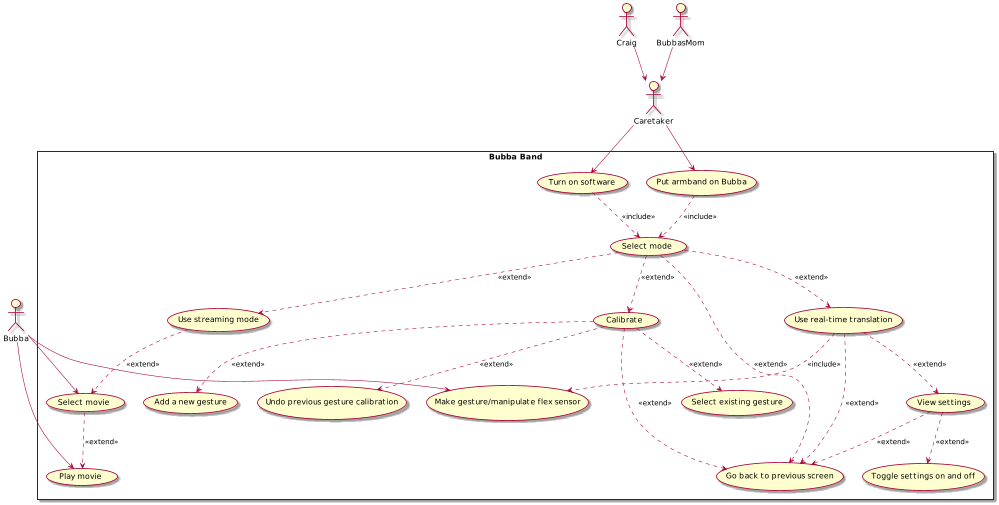

The diagram above was rendered by PlantUML. Its source (embedded in the PNG):
@startuml
scale 1000*600

actor Caretaker as parent
actor Bubba as bubba
actor Craig
actor BubbasMom
:Craig: --> parent
:BubbasMom: --> parent

rectangle "Bubba Band" as bb {
  usecase "Turn on software" as turn_on
  usecase "Put armband on Bubba" as put_on
  usecase "Select mode" as select_mode
  usecase "Calibrate" as calibrate
  usecase "Select existing gesture" as select_existing
  usecase "Add a new gesture" as add
  usecase "Undo previous gesture calibration" as undo
  usecase "Use real-time translation" as translate
  usecase "Make gesture/manipulate flex sensor" as gesture
  usecase "View settings" as settings
  usecase "Toggle settings on and off" as toggle
  usecase "Use streaming mode" as streaming
  usecase "Select movie" as select_movie
  usecase "Play movie" as play_movie
  usecase "Go back to previous screen" as previous
}

parent --> put_on
parent --> turn_on
bubba --> gesture
bubba --> select_movie
bubba --> play_movie

top to bottom direction
turn_on -[hidden]down-> select_mode
put_on -[hidden]down-> select_mode
select_mode -[hidden]down-> calibrate
select_mode -[hidden]down-> streaming
select_mode -[hidden]down-> translate

calibrate -[hidden]down-> select_existing
calibrate -[hidden]down-> add
calibrate -[hidden]down-> undo

streaming -[hidden]down-> select_movie
select_movie -[hidden]down-> play_movie

translate -[hidden]down-> settings
settings -[hidden]down-> toggle

turn_on ..> select_mode : <<include>>

put_on ..> select_mode : <<include>>

select_mode ..> calibrate : <<extend>>
select_mode ..> translate : <<extend>>
select_mode ..> streaming : <<extend>>
select_mode ..> previous: <<extend>>

translate ..> settings : <<extend>>
translate ..> previous: <<extend>>
translate ..> gesture : <<include>>

settings ..> toggle : <<extend>>
settings ..> previous: <<extend>>

calibrate .> add : <<extend>>
calibrate .> select_existing : <<extend>>
calibrate .> undo : <<extend>> 
calibrate .> previous: <<extend>>

streaming .> select_movie : <<extend>>
select_movie .> play_movie : <<extend>>
@enduml